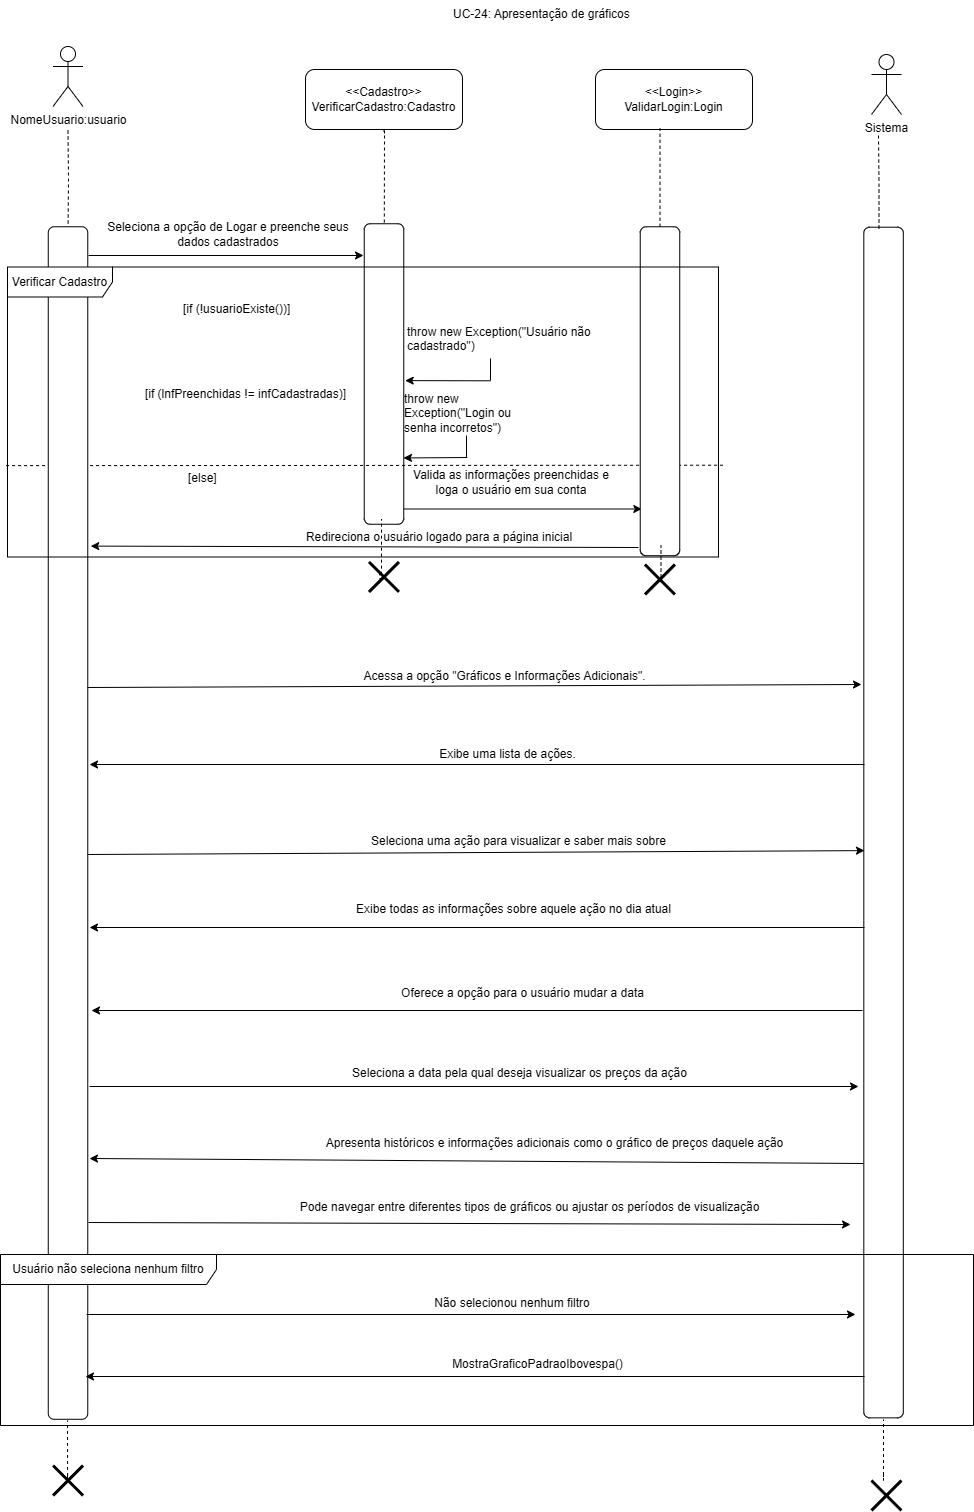

The diagram above was exported from draw.io. Its source (the exported page's mxGraphModel, read from the mxfile embedded in the PNG):
<mxGraphModel dx="1647" dy="839" grid="0" gridSize="10" guides="1" tooltips="1" connect="1" arrows="1" fold="1" page="1" pageScale="1" pageWidth="827" pageHeight="1169" math="0" shadow="0">
  <root>
    <mxCell id="0" />
    <mxCell id="1" parent="0" />
    <mxCell id="d_t6zeG3KVDZ_VqahlhE-1" value="UC-24: Apresentação de gráficos" style="text;whiteSpace=wrap;html=1;" vertex="1" parent="1">
      <mxGeometry x="745" y="301" width="180" height="36" as="geometry" />
    </mxCell>
    <mxCell id="d_t6zeG3KVDZ_VqahlhE-2" style="edgeStyle=orthogonalEdgeStyle;rounded=0;orthogonalLoop=1;jettySize=auto;html=1;endArrow=none;endFill=0;dashed=1;" edge="1" parent="1" target="d_t6zeG3KVDZ_VqahlhE-26">
      <mxGeometry relative="1" as="geometry">
        <mxPoint x="361.5" y="431" as="sourcePoint" />
      </mxGeometry>
    </mxCell>
    <mxCell id="d_t6zeG3KVDZ_VqahlhE-3" value="NomeUsuario:usuario" style="shape=umlActor;verticalLabelPosition=bottom;verticalAlign=top;html=1;outlineConnect=0;" vertex="1" parent="1">
      <mxGeometry x="346.5" y="347" width="30" height="60" as="geometry" />
    </mxCell>
    <mxCell id="d_t6zeG3KVDZ_VqahlhE-4" style="edgeStyle=orthogonalEdgeStyle;rounded=0;orthogonalLoop=1;jettySize=auto;html=1;endArrow=none;endFill=0;dashed=1;" edge="1" parent="1" target="d_t6zeG3KVDZ_VqahlhE-6">
      <mxGeometry relative="1" as="geometry">
        <mxPoint x="678" y="434" as="sourcePoint" />
        <Array as="points">
          <mxPoint x="676" y="432" />
          <mxPoint x="676" y="431" />
          <mxPoint x="678" y="431" />
        </Array>
      </mxGeometry>
    </mxCell>
    <mxCell id="d_t6zeG3KVDZ_VqahlhE-5" style="edgeStyle=orthogonalEdgeStyle;rounded=0;orthogonalLoop=1;jettySize=auto;html=1;" edge="1" parent="1">
      <mxGeometry relative="1" as="geometry">
        <mxPoint x="935.2986206896551" y="809.5" as="targetPoint" />
        <mxPoint x="682.9998554797271" y="724" as="sourcePoint" />
        <Array as="points">
          <mxPoint x="682.54" y="809.75" />
        </Array>
      </mxGeometry>
    </mxCell>
    <mxCell id="d_t6zeG3KVDZ_VqahlhE-6" value="" style="rounded=1;whiteSpace=wrap;html=1;rotation=90;" vertex="1" parent="1">
      <mxGeometry x="527.25" y="654.75" width="300.5" height="39.5" as="geometry" />
    </mxCell>
    <mxCell id="d_t6zeG3KVDZ_VqahlhE-7" value="Seleciona a opção de Logar e preenche seus dados cadastrados" style="text;html=1;align=center;verticalAlign=middle;whiteSpace=wrap;rounded=0;" vertex="1" parent="1">
      <mxGeometry x="389" y="520" width="266" height="30" as="geometry" />
    </mxCell>
    <mxCell id="d_t6zeG3KVDZ_VqahlhE-8" value="&lt;div&gt;&amp;lt;&amp;lt;Cadastro&amp;gt;&amp;gt;&lt;/div&gt;VerificarCadastro:Cadastro" style="rounded=1;whiteSpace=wrap;html=1;" vertex="1" parent="1">
      <mxGeometry x="599" y="370" width="157" height="60" as="geometry" />
    </mxCell>
    <mxCell id="d_t6zeG3KVDZ_VqahlhE-9" value="Valida as informações preenchidas e loga o usuário em sua conta" style="text;html=1;align=center;verticalAlign=middle;whiteSpace=wrap;rounded=0;" vertex="1" parent="1">
      <mxGeometry x="704" y="768" width="202" height="30" as="geometry" />
    </mxCell>
    <mxCell id="d_t6zeG3KVDZ_VqahlhE-10" value="" style="endArrow=none;dashed=1;html=1;rounded=0;entryX=0.995;entryY=0.532;entryDx=0;entryDy=0;entryPerimeter=0;exitX=-0.002;exitY=0.685;exitDx=0;exitDy=0;exitPerimeter=0;" edge="1" parent="1" source="d_t6zeG3KVDZ_VqahlhE-30">
      <mxGeometry width="50" height="50" relative="1" as="geometry">
        <mxPoint x="480.93000000000006" y="765.724" as="sourcePoint" />
        <mxPoint x="1016.325" y="765.724" as="targetPoint" />
      </mxGeometry>
    </mxCell>
    <mxCell id="d_t6zeG3KVDZ_VqahlhE-11" value="" style="edgeStyle=orthogonalEdgeStyle;rounded=0;orthogonalLoop=1;jettySize=auto;html=1;endArrow=none;endFill=0;" edge="1" parent="1">
      <mxGeometry relative="1" as="geometry">
        <mxPoint x="760" y="736" as="sourcePoint" />
        <mxPoint x="760" y="758" as="targetPoint" />
      </mxGeometry>
    </mxCell>
    <mxCell id="d_t6zeG3KVDZ_VqahlhE-12" value="throw new Exception(&quot;Login ou senha incorretos&quot;)" style="text;whiteSpace=wrap;html=1;" vertex="1" parent="1">
      <mxGeometry x="696" y="686" width="134" height="36" as="geometry" />
    </mxCell>
    <mxCell id="d_t6zeG3KVDZ_VqahlhE-13" value="" style="endArrow=classic;html=1;rounded=0;" edge="1" parent="1">
      <mxGeometry width="50" height="50" relative="1" as="geometry">
        <mxPoint x="382" y="556" as="sourcePoint" />
        <mxPoint x="657" y="556" as="targetPoint" />
      </mxGeometry>
    </mxCell>
    <mxCell id="d_t6zeG3KVDZ_VqahlhE-14" value="" style="endArrow=classic;html=1;rounded=0;entryX=0.944;entryY=0.001;entryDx=0;entryDy=0;entryPerimeter=0;" edge="1" parent="1">
      <mxGeometry width="50" height="50" relative="1" as="geometry">
        <mxPoint x="760.79" y="758" as="sourcePoint" />
        <mxPoint x="697.0004999999999" y="758.45" as="targetPoint" />
      </mxGeometry>
    </mxCell>
    <mxCell id="d_t6zeG3KVDZ_VqahlhE-15" value="" style="shape=umlDestroy;whiteSpace=wrap;html=1;strokeWidth=3;targetShapes=umlLifeline;" vertex="1" parent="1">
      <mxGeometry x="662.5" y="862.44" width="30" height="30" as="geometry" />
    </mxCell>
    <mxCell id="d_t6zeG3KVDZ_VqahlhE-16" value="Redireciona o usuário logado para a página inicial" style="text;html=1;align=center;verticalAlign=middle;whiteSpace=wrap;rounded=0;" vertex="1" parent="1">
      <mxGeometry x="555" y="822.5" width="356" height="30" as="geometry" />
    </mxCell>
    <mxCell id="d_t6zeG3KVDZ_VqahlhE-17" value="" style="shape=umlDestroy;whiteSpace=wrap;html=1;strokeWidth=3;targetShapes=umlLifeline;" vertex="1" parent="1">
      <mxGeometry x="346.51" y="1766" width="30" height="30" as="geometry" />
    </mxCell>
    <mxCell id="d_t6zeG3KVDZ_VqahlhE-18" value="" style="shape=umlDestroy;whiteSpace=wrap;html=1;strokeWidth=3;targetShapes=umlLifeline;" vertex="1" parent="1">
      <mxGeometry x="938.49" y="865" width="30" height="30" as="geometry" />
    </mxCell>
    <mxCell id="d_t6zeG3KVDZ_VqahlhE-19" value="[if (lnfPreenchidas != infCadastradas)]" style="text;html=1;align=center;verticalAlign=middle;resizable=0;points=[];autosize=1;strokeColor=none;fillColor=none;" vertex="1" parent="1">
      <mxGeometry x="429" y="682" width="219" height="26" as="geometry" />
    </mxCell>
    <mxCell id="d_t6zeG3KVDZ_VqahlhE-20" value="[if (!usuarioExiste())]" style="text;whiteSpace=wrap;html=1;" vertex="1" parent="1">
      <mxGeometry x="475" y="596" width="229" height="36" as="geometry" />
    </mxCell>
    <mxCell id="d_t6zeG3KVDZ_VqahlhE-21" value="throw new Exception(&quot;Usuário não cadastrado&quot;)" style="text;whiteSpace=wrap;html=1;" vertex="1" parent="1">
      <mxGeometry x="699" y="618.5" width="212" height="36" as="geometry" />
    </mxCell>
    <mxCell id="d_t6zeG3KVDZ_VqahlhE-22" value="" style="edgeStyle=orthogonalEdgeStyle;rounded=0;orthogonalLoop=1;jettySize=auto;html=1;endArrow=none;endFill=0;" edge="1" parent="1">
      <mxGeometry relative="1" as="geometry">
        <mxPoint x="784" y="659" as="sourcePoint" />
        <mxPoint x="784" y="681" as="targetPoint" />
      </mxGeometry>
    </mxCell>
    <mxCell id="d_t6zeG3KVDZ_VqahlhE-23" value="" style="endArrow=classic;html=1;rounded=0;entryX=0.522;entryY=-0.037;entryDx=0;entryDy=0;entryPerimeter=0;" edge="1" parent="1" target="d_t6zeG3KVDZ_VqahlhE-6">
      <mxGeometry width="50" height="50" relative="1" as="geometry">
        <mxPoint x="783.79" y="681.31" as="sourcePoint" />
        <mxPoint x="720.0004999999999" y="681.76" as="targetPoint" />
      </mxGeometry>
    </mxCell>
    <mxCell id="d_t6zeG3KVDZ_VqahlhE-24" value="[else]" style="text;whiteSpace=wrap;html=1;" vertex="1" parent="1">
      <mxGeometry x="480" y="765" width="229" height="36" as="geometry" />
    </mxCell>
    <mxCell id="d_t6zeG3KVDZ_VqahlhE-25" value="" style="rounded=1;whiteSpace=wrap;html=1;rotation=90;" vertex="1" parent="1">
      <mxGeometry x="789.02" y="671.98" width="328.95" height="39.5" as="geometry" />
    </mxCell>
    <mxCell id="d_t6zeG3KVDZ_VqahlhE-26" value="" style="rounded=1;whiteSpace=wrap;html=1;rotation=90;" vertex="1" parent="1">
      <mxGeometry x="-234.75" y="1103.77" width="1192.52" height="39.5" as="geometry" />
    </mxCell>
    <mxCell id="d_t6zeG3KVDZ_VqahlhE-27" value="" style="endArrow=classic;html=1;rounded=0;entryX=0.952;entryY=-0.076;entryDx=0;entryDy=0;entryPerimeter=0;" edge="1" parent="1">
      <mxGeometry width="50" height="50" relative="1" as="geometry">
        <mxPoint x="932" y="848" as="sourcePoint" />
        <mxPoint x="384.25199999999995" y="846.6019999999999" as="targetPoint" />
      </mxGeometry>
    </mxCell>
    <mxCell id="d_t6zeG3KVDZ_VqahlhE-28" value="&lt;div&gt;&amp;lt;&amp;lt;Login&amp;gt;&amp;gt;&lt;/div&gt;ValidarLogin:Login" style="rounded=1;whiteSpace=wrap;html=1;" vertex="1" parent="1">
      <mxGeometry x="889" y="370" width="157" height="60" as="geometry" />
    </mxCell>
    <mxCell id="d_t6zeG3KVDZ_VqahlhE-29" style="edgeStyle=orthogonalEdgeStyle;rounded=0;orthogonalLoop=1;jettySize=auto;html=1;entryX=0.411;entryY=0.978;entryDx=0;entryDy=0;entryPerimeter=0;endArrow=none;endFill=0;dashed=1;" edge="1" parent="1" source="d_t6zeG3KVDZ_VqahlhE-25" target="d_t6zeG3KVDZ_VqahlhE-28">
      <mxGeometry relative="1" as="geometry" />
    </mxCell>
    <mxCell id="d_t6zeG3KVDZ_VqahlhE-30" value="Verificar Cadastro" style="shape=umlFrame;whiteSpace=wrap;html=1;pointerEvents=0;width=105;height=30;" vertex="1" parent="1">
      <mxGeometry x="301" y="567.5" width="711" height="290" as="geometry" />
    </mxCell>
    <mxCell id="d_t6zeG3KVDZ_VqahlhE-31" style="edgeStyle=orthogonalEdgeStyle;rounded=0;orthogonalLoop=1;jettySize=auto;html=1;entryX=0.411;entryY=0.978;entryDx=0;entryDy=0;entryPerimeter=0;endArrow=none;endFill=0;dashed=1;" edge="1" parent="1">
      <mxGeometry relative="1" as="geometry">
        <mxPoint x="952.49" y="882" as="sourcePoint" />
        <mxPoint x="954.49" y="846" as="targetPoint" />
        <Array as="points">
          <mxPoint x="954.49" y="882" />
        </Array>
      </mxGeometry>
    </mxCell>
    <mxCell id="d_t6zeG3KVDZ_VqahlhE-32" style="edgeStyle=orthogonalEdgeStyle;rounded=0;orthogonalLoop=1;jettySize=auto;html=1;entryX=0.411;entryY=0.978;entryDx=0;entryDy=0;entryPerimeter=0;endArrow=none;endFill=0;dashed=1;exitX=0.402;exitY=0.398;exitDx=0;exitDy=0;exitPerimeter=0;" edge="1" parent="1" source="d_t6zeG3KVDZ_VqahlhE-15">
      <mxGeometry relative="1" as="geometry">
        <mxPoint x="673" y="855.5" as="sourcePoint" />
        <mxPoint x="675" y="819.5" as="targetPoint" />
        <Array as="points">
          <mxPoint x="673" y="874" />
          <mxPoint x="673" y="879" />
          <mxPoint x="675" y="879" />
        </Array>
      </mxGeometry>
    </mxCell>
    <mxCell id="d_t6zeG3KVDZ_VqahlhE-33" style="edgeStyle=orthogonalEdgeStyle;rounded=0;orthogonalLoop=1;jettySize=auto;html=1;entryX=0.411;entryY=0.978;entryDx=0;entryDy=0;entryPerimeter=0;endArrow=none;endFill=0;dashed=1;exitX=0.402;exitY=0.398;exitDx=0;exitDy=0;exitPerimeter=0;" edge="1" parent="1">
      <mxGeometry relative="1" as="geometry">
        <mxPoint x="361.04999999999995" y="1775.5" as="sourcePoint" />
        <mxPoint x="361.04999999999995" y="1721" as="targetPoint" />
        <Array as="points">
          <mxPoint x="361.61" y="1782" />
          <mxPoint x="361.61" y="1782" />
        </Array>
      </mxGeometry>
    </mxCell>
    <mxCell id="d_t6zeG3KVDZ_VqahlhE-34" value="" style="rounded=1;whiteSpace=wrap;html=1;rotation=90;" vertex="1" parent="1">
      <mxGeometry x="581.73" y="1103.28" width="1190.65" height="39.5" as="geometry" />
    </mxCell>
    <mxCell id="d_t6zeG3KVDZ_VqahlhE-35" value="Sistema" style="shape=umlActor;verticalLabelPosition=bottom;verticalAlign=top;html=1;outlineConnect=0;" vertex="1" parent="1">
      <mxGeometry x="1165" y="355" width="30" height="60" as="geometry" />
    </mxCell>
    <mxCell id="d_t6zeG3KVDZ_VqahlhE-36" style="edgeStyle=orthogonalEdgeStyle;rounded=0;orthogonalLoop=1;jettySize=auto;html=1;endArrow=none;endFill=0;dashed=1;" edge="1" parent="1">
      <mxGeometry relative="1" as="geometry">
        <mxPoint x="1172" y="436" as="sourcePoint" />
        <mxPoint x="1172.5" y="532" as="targetPoint" />
      </mxGeometry>
    </mxCell>
    <mxCell id="d_t6zeG3KVDZ_VqahlhE-37" value="" style="shape=umlDestroy;whiteSpace=wrap;html=1;strokeWidth=3;targetShapes=umlLifeline;" vertex="1" parent="1">
      <mxGeometry x="1165" y="1781" width="30" height="30" as="geometry" />
    </mxCell>
    <mxCell id="d_t6zeG3KVDZ_VqahlhE-38" value="" style="endArrow=classic;html=1;rounded=0;" edge="1" parent="1">
      <mxGeometry width="50" height="50" relative="1" as="geometry">
        <mxPoint x="381" y="988" as="sourcePoint" />
        <mxPoint x="1155" y="985" as="targetPoint" />
      </mxGeometry>
    </mxCell>
    <mxCell id="d_t6zeG3KVDZ_VqahlhE-39" value="&lt;span style=&quot;line-height: 107%;&quot;&gt;&lt;font style=&quot;font-size: 12px;&quot;&gt;Acessa a opção &quot;Gráficos e Informações Adicionais&quot;.&lt;/font&gt;&lt;/span&gt;" style="text;html=1;align=center;verticalAlign=middle;whiteSpace=wrap;rounded=0;" vertex="1" parent="1">
      <mxGeometry x="465" y="962" width="667" height="30" as="geometry" />
    </mxCell>
    <mxCell id="d_t6zeG3KVDZ_VqahlhE-40" value="" style="endArrow=classic;html=1;rounded=0;" edge="1" parent="1">
      <mxGeometry width="50" height="50" relative="1" as="geometry">
        <mxPoint x="1158" y="1065" as="sourcePoint" />
        <mxPoint x="383" y="1065" as="targetPoint" />
      </mxGeometry>
    </mxCell>
    <mxCell id="d_t6zeG3KVDZ_VqahlhE-41" value="&lt;p style=&quot;text-indent:-18.0pt;mso-list:l0 level1 lfo1&quot; class=&quot;MsoListParagraph&quot;&gt;Exibe uma lista de ações.&lt;/p&gt;" style="text;html=1;align=center;verticalAlign=middle;whiteSpace=wrap;rounded=0;" vertex="1" parent="1">
      <mxGeometry x="442" y="1040" width="743" height="30" as="geometry" />
    </mxCell>
    <mxCell id="d_t6zeG3KVDZ_VqahlhE-42" value="&lt;p style=&quot;text-indent:-18.0pt;mso-list:l0 level1 lfo1&quot; class=&quot;MsoListParagraph&quot;&gt;Seleciona uma ação para visualizar e saber mais sobre&lt;/p&gt;" style="text;html=1;align=center;verticalAlign=middle;whiteSpace=wrap;rounded=0;" vertex="1" parent="1">
      <mxGeometry x="453" y="1127" width="743" height="30" as="geometry" />
    </mxCell>
    <mxCell id="d_t6zeG3KVDZ_VqahlhE-43" value="" style="endArrow=classic;html=1;rounded=0;entryX=0.82;entryY=0.983;entryDx=0;entryDy=0;entryPerimeter=0;" edge="1" parent="1">
      <mxGeometry width="50" height="50" relative="1" as="geometry">
        <mxPoint x="381" y="1155" as="sourcePoint" />
        <mxPoint x="1157.9865" y="1151.1212" as="targetPoint" />
      </mxGeometry>
    </mxCell>
    <mxCell id="d_t6zeG3KVDZ_VqahlhE-44" value="" style="endArrow=classic;html=1;rounded=0;" edge="1" parent="1">
      <mxGeometry width="50" height="50" relative="1" as="geometry">
        <mxPoint x="1158" y="1228" as="sourcePoint" />
        <mxPoint x="383" y="1228" as="targetPoint" />
      </mxGeometry>
    </mxCell>
    <mxCell id="d_t6zeG3KVDZ_VqahlhE-45" value="&lt;span style=&quot;line-height: 107%;&quot;&gt;&lt;font style=&quot;font-size: 12px;&quot;&gt;Exibe todas as informações sobre aquele ação no dia atual&lt;/font&gt;&lt;/span&gt;" style="text;html=1;align=center;verticalAlign=middle;whiteSpace=wrap;rounded=0;" vertex="1" parent="1">
      <mxGeometry x="472" y="1195" width="671" height="30" as="geometry" />
    </mxCell>
    <mxCell id="d_t6zeG3KVDZ_VqahlhE-46" style="edgeStyle=orthogonalEdgeStyle;rounded=0;orthogonalLoop=1;jettySize=auto;html=1;entryX=0.411;entryY=0.978;entryDx=0;entryDy=0;entryPerimeter=0;endArrow=none;endFill=0;dashed=1;exitX=0.402;exitY=0.398;exitDx=0;exitDy=0;exitPerimeter=0;" edge="1" parent="1">
      <mxGeometry relative="1" as="geometry">
        <mxPoint x="1177" y="1774.5" as="sourcePoint" />
        <mxPoint x="1177" y="1720" as="targetPoint" />
        <Array as="points">
          <mxPoint x="1177.56" y="1781" />
          <mxPoint x="1177.56" y="1781" />
        </Array>
      </mxGeometry>
    </mxCell>
    <mxCell id="d_t6zeG3KVDZ_VqahlhE-50" value="" style="endArrow=classic;html=1;rounded=0;" edge="1" parent="1">
      <mxGeometry width="50" height="50" relative="1" as="geometry">
        <mxPoint x="1156" y="1311" as="sourcePoint" />
        <mxPoint x="385" y="1311" as="targetPoint" />
      </mxGeometry>
    </mxCell>
    <mxCell id="d_t6zeG3KVDZ_VqahlhE-51" value="&lt;p style=&quot;text-indent:-18.0pt;mso-list:l0 level1 lfo1&quot; class=&quot;MsoListParagraph&quot;&gt;Oferece a opção para o usuário mudar a data&lt;/p&gt;" style="text;html=1;align=center;verticalAlign=middle;resizable=0;points=[];autosize=1;strokeColor=none;fillColor=none;" vertex="1" parent="1">
      <mxGeometry x="709" y="1269" width="237" height="50" as="geometry" />
    </mxCell>
    <mxCell id="d_t6zeG3KVDZ_VqahlhE-54" value="" style="endArrow=classic;html=1;rounded=0;" edge="1" parent="1">
      <mxGeometry width="50" height="50" relative="1" as="geometry">
        <mxPoint x="383" y="1387" as="sourcePoint" />
        <mxPoint x="1152" y="1387" as="targetPoint" />
      </mxGeometry>
    </mxCell>
    <mxCell id="d_t6zeG3KVDZ_VqahlhE-55" value="&lt;p style=&quot;text-indent:-18.0pt;mso-list:l0 level1 lfo1&quot; class=&quot;MsoListParagraph&quot;&gt;Seleciona a data pela qual deseja visualizar os preços da ação&lt;/p&gt;" style="text;html=1;align=center;verticalAlign=middle;resizable=0;points=[];autosize=1;strokeColor=none;fillColor=none;" vertex="1" parent="1">
      <mxGeometry x="660" y="1349" width="329" height="50" as="geometry" />
    </mxCell>
    <mxCell id="d_t6zeG3KVDZ_VqahlhE-58" value="" style="endArrow=classic;html=1;rounded=0;" edge="1" parent="1">
      <mxGeometry width="50" height="50" relative="1" as="geometry">
        <mxPoint x="1157" y="1464" as="sourcePoint" />
        <mxPoint x="383" y="1459" as="targetPoint" />
      </mxGeometry>
    </mxCell>
    <mxCell id="d_t6zeG3KVDZ_VqahlhE-59" value="&lt;p style=&quot;text-indent:-18.0pt;mso-list:l0 level1 lfo1&quot; class=&quot;MsoListParagraph&quot;&gt;Apresenta históricos e informações adicionais como o gráfico de preços daquele ação&lt;/p&gt;" style="text;html=1;align=center;verticalAlign=middle;resizable=0;points=[];autosize=1;strokeColor=none;fillColor=none;" vertex="1" parent="1">
      <mxGeometry x="634" y="1419" width="451" height="50" as="geometry" />
    </mxCell>
    <mxCell id="d_t6zeG3KVDZ_VqahlhE-60" value="" style="endArrow=classic;html=1;rounded=0;" edge="1" parent="1">
      <mxGeometry width="50" height="50" relative="1" as="geometry">
        <mxPoint x="382" y="1523" as="sourcePoint" />
        <mxPoint x="1144" y="1525" as="targetPoint" />
      </mxGeometry>
    </mxCell>
    <mxCell id="d_t6zeG3KVDZ_VqahlhE-61" value="&lt;p style=&quot;text-indent:-18.0pt;mso-list:l0 level1 lfo1&quot; class=&quot;MsoListParagraph&quot;&gt;Pode navegar entre diferentes tipos de gráficos ou ajustar os períodos de visualização&lt;/p&gt;" style="text;html=1;align=center;verticalAlign=middle;resizable=0;points=[];autosize=1;strokeColor=none;fillColor=none;" vertex="1" parent="1">
      <mxGeometry x="608.5" y="1483" width="453" height="50" as="geometry" />
    </mxCell>
    <mxCell id="d_t6zeG3KVDZ_VqahlhE-63" value="Usuário não seleciona nenhum filtro" style="shape=umlFrame;whiteSpace=wrap;html=1;pointerEvents=0;width=216;height=30;" vertex="1" parent="1">
      <mxGeometry x="294" y="1555" width="973" height="171" as="geometry" />
    </mxCell>
    <mxCell id="d_t6zeG3KVDZ_VqahlhE-65" value="" style="endArrow=classic;html=1;rounded=0;" edge="1" parent="1">
      <mxGeometry width="50" height="50" relative="1" as="geometry">
        <mxPoint x="380" y="1615" as="sourcePoint" />
        <mxPoint x="1149" y="1615" as="targetPoint" />
      </mxGeometry>
    </mxCell>
    <mxCell id="d_t6zeG3KVDZ_VqahlhE-66" value="Não selecionou nenhum filtro" style="text;html=1;align=center;verticalAlign=middle;whiteSpace=wrap;rounded=0;" vertex="1" parent="1">
      <mxGeometry x="532" y="1589" width="548" height="30" as="geometry" />
    </mxCell>
    <mxCell id="d_t6zeG3KVDZ_VqahlhE-68" value="" style="endArrow=classic;html=1;rounded=0;" edge="1" parent="1">
      <mxGeometry width="50" height="50" relative="1" as="geometry">
        <mxPoint x="1158" y="1677" as="sourcePoint" />
        <mxPoint x="379" y="1677" as="targetPoint" />
      </mxGeometry>
    </mxCell>
    <mxCell id="d_t6zeG3KVDZ_VqahlhE-69" value="MostraGraficoPadraoIbovespa()" style="text;html=1;align=center;verticalAlign=middle;resizable=0;points=[];autosize=1;strokeColor=none;fillColor=none;" vertex="1" parent="1">
      <mxGeometry x="736" y="1652" width="189" height="26" as="geometry" />
    </mxCell>
  </root>
</mxGraphModel>